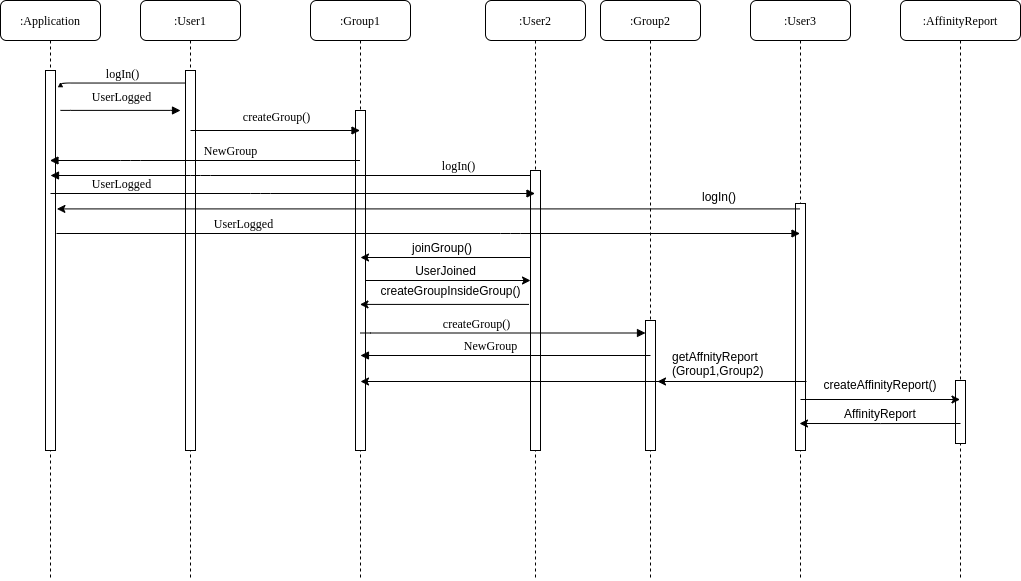

The diagram above was exported from draw.io. Its source (the exported page's mxGraphModel, read from the mxfile embedded in the PNG):
<mxGraphModel dx="1497" dy="848" grid="1" gridSize="10" guides="1" tooltips="1" connect="1" arrows="1" fold="1" page="1" pageScale="1" pageWidth="1100" pageHeight="850" background="#ffffff" math="0" shadow="0">
  <root>
    <mxCell id="0" />
    <mxCell id="1" parent="0" />
    <mxCell id="7baba1c4bc27f4b0-2" value=":User1" style="shape=umlLifeline;perimeter=lifelinePerimeter;whiteSpace=wrap;html=1;container=1;collapsible=0;recursiveResize=0;outlineConnect=0;rounded=1;shadow=0;comic=0;labelBackgroundColor=none;strokeWidth=1;fontFamily=Verdana;fontSize=12;align=center;" parent="1" vertex="1">
      <mxGeometry x="240" y="80" width="100" height="580" as="geometry" />
    </mxCell>
    <mxCell id="7baba1c4bc27f4b0-10" value="" style="html=1;points=[];perimeter=orthogonalPerimeter;rounded=0;shadow=0;comic=0;labelBackgroundColor=none;strokeWidth=1;fontFamily=Verdana;fontSize=12;align=center;" parent="7baba1c4bc27f4b0-2" vertex="1">
      <mxGeometry x="45" y="70" width="10" height="380" as="geometry" />
    </mxCell>
    <mxCell id="7baba1c4bc27f4b0-3" value=":Group1" style="shape=umlLifeline;perimeter=lifelinePerimeter;whiteSpace=wrap;html=1;container=1;collapsible=0;recursiveResize=0;outlineConnect=0;rounded=1;shadow=0;comic=0;labelBackgroundColor=none;strokeWidth=1;fontFamily=Verdana;fontSize=12;align=center;" parent="1" vertex="1">
      <mxGeometry x="410" y="80" width="100" height="580" as="geometry" />
    </mxCell>
    <mxCell id="7baba1c4bc27f4b0-13" value="" style="html=1;points=[];perimeter=orthogonalPerimeter;rounded=0;shadow=0;comic=0;labelBackgroundColor=none;strokeWidth=1;fontFamily=Verdana;fontSize=12;align=center;" parent="7baba1c4bc27f4b0-3" vertex="1">
      <mxGeometry x="45" y="110" width="10" height="340" as="geometry" />
    </mxCell>
    <mxCell id="7baba1c4bc27f4b0-6" value=":AffinityReport" style="shape=umlLifeline;perimeter=lifelinePerimeter;whiteSpace=wrap;html=1;container=1;collapsible=0;recursiveResize=0;outlineConnect=0;rounded=1;shadow=0;comic=0;labelBackgroundColor=none;strokeWidth=1;fontFamily=Verdana;fontSize=12;align=center;" parent="1" vertex="1">
      <mxGeometry x="1000" y="80" width="120" height="580" as="geometry" />
    </mxCell>
    <mxCell id="cS8UkvkX8E61UP-fI-at-4" value="" style="html=1;points=[];perimeter=orthogonalPerimeter;rounded=0;shadow=0;comic=0;labelBackgroundColor=none;strokeWidth=1;fontFamily=Verdana;fontSize=12;align=center;" parent="7baba1c4bc27f4b0-6" vertex="1">
      <mxGeometry x="55" y="380" width="10" height="63" as="geometry" />
    </mxCell>
    <mxCell id="7baba1c4bc27f4b0-7" value=":User3" style="shape=umlLifeline;perimeter=lifelinePerimeter;whiteSpace=wrap;html=1;container=1;collapsible=0;recursiveResize=0;outlineConnect=0;rounded=1;shadow=0;comic=0;labelBackgroundColor=none;strokeWidth=1;fontFamily=Verdana;fontSize=12;align=center;" parent="1" vertex="1">
      <mxGeometry x="850" y="80" width="100" height="580" as="geometry" />
    </mxCell>
    <mxCell id="cS8UkvkX8E61UP-fI-at-3" value="" style="html=1;points=[];perimeter=orthogonalPerimeter;rounded=0;shadow=0;comic=0;labelBackgroundColor=none;strokeWidth=1;fontFamily=Verdana;fontSize=12;align=center;" parent="7baba1c4bc27f4b0-7" vertex="1">
      <mxGeometry x="45" y="203" width="10" height="247" as="geometry" />
    </mxCell>
    <mxCell id="7baba1c4bc27f4b0-8" value=":Application" style="shape=umlLifeline;perimeter=lifelinePerimeter;whiteSpace=wrap;html=1;container=1;collapsible=0;recursiveResize=0;outlineConnect=0;rounded=1;shadow=0;comic=0;labelBackgroundColor=none;strokeWidth=1;fontFamily=Verdana;fontSize=12;align=center;" parent="1" vertex="1">
      <mxGeometry x="100" y="80" width="100" height="580" as="geometry" />
    </mxCell>
    <mxCell id="7baba1c4bc27f4b0-9" value="" style="html=1;points=[];perimeter=orthogonalPerimeter;rounded=0;shadow=0;comic=0;labelBackgroundColor=none;strokeWidth=1;fontFamily=Verdana;fontSize=12;align=center;" parent="7baba1c4bc27f4b0-8" vertex="1">
      <mxGeometry x="45" y="70" width="10" height="380" as="geometry" />
    </mxCell>
    <mxCell id="Xm6qW3Nz6hKsp6AQg_Fs-5" value=":User2" style="shape=umlLifeline;perimeter=lifelinePerimeter;whiteSpace=wrap;html=1;container=1;collapsible=0;recursiveResize=0;outlineConnect=0;rounded=1;shadow=0;comic=0;labelBackgroundColor=none;strokeWidth=1;fontFamily=Verdana;fontSize=12;align=center;" parent="1" vertex="1">
      <mxGeometry x="585" y="80" width="100" height="580" as="geometry" />
    </mxCell>
    <mxCell id="Xm6qW3Nz6hKsp6AQg_Fs-6" value="" style="html=1;points=[];perimeter=orthogonalPerimeter;rounded=0;shadow=0;comic=0;labelBackgroundColor=none;strokeWidth=1;fontFamily=Verdana;fontSize=12;align=center;" parent="Xm6qW3Nz6hKsp6AQg_Fs-5" vertex="1">
      <mxGeometry x="45" y="170" width="10" height="280" as="geometry" />
    </mxCell>
    <mxCell id="Xm6qW3Nz6hKsp6AQg_Fs-10" value=":Group2" style="shape=umlLifeline;perimeter=lifelinePerimeter;whiteSpace=wrap;html=1;container=1;collapsible=0;recursiveResize=0;outlineConnect=0;rounded=1;shadow=0;comic=0;labelBackgroundColor=none;strokeWidth=1;fontFamily=Verdana;fontSize=12;align=center;" parent="1" vertex="1">
      <mxGeometry x="700" y="80" width="100" height="580" as="geometry" />
    </mxCell>
    <mxCell id="Xm6qW3Nz6hKsp6AQg_Fs-11" value="" style="html=1;points=[];perimeter=orthogonalPerimeter;rounded=0;shadow=0;comic=0;labelBackgroundColor=none;strokeWidth=1;fontFamily=Verdana;fontSize=12;align=center;" parent="Xm6qW3Nz6hKsp6AQg_Fs-10" vertex="1">
      <mxGeometry x="45" y="320" width="10" height="130" as="geometry" />
    </mxCell>
    <mxCell id="Xm6qW3Nz6hKsp6AQg_Fs-12" value="createGroup()" style="html=1;verticalAlign=bottom;endArrow=block;labelBackgroundColor=none;fontFamily=Verdana;fontSize=12;edgeStyle=elbowEdgeStyle;elbow=vertical;exitX=0.9;exitY=0.087;exitDx=0;exitDy=0;exitPerimeter=0;" parent="1" edge="1" target="Xm6qW3Nz6hKsp6AQg_Fs-11">
      <mxGeometry x="-0.1895" relative="1" as="geometry">
        <mxPoint x="460" y="412.51" as="sourcePoint" />
        <mxPoint x="729" y="412.5" as="targetPoint" />
        <Array as="points">
          <mxPoint x="449" y="412.5" />
        </Array>
        <mxPoint as="offset" />
      </mxGeometry>
    </mxCell>
    <mxCell id="cS8UkvkX8E61UP-fI-at-5" style="edgeStyle=orthogonalEdgeStyle;rounded=0;orthogonalLoop=1;jettySize=auto;html=1;" parent="1" edge="1">
      <mxGeometry relative="1" as="geometry">
        <Array as="points">
          <mxPoint x="900" y="479" />
        </Array>
        <mxPoint x="900" y="479" as="sourcePoint" />
        <mxPoint x="1059.5000000000005" y="479" as="targetPoint" />
      </mxGeometry>
    </mxCell>
    <mxCell id="cS8UkvkX8E61UP-fI-at-8" value="" style="endArrow=classic;html=1;" parent="1" edge="1">
      <mxGeometry width="50" height="50" relative="1" as="geometry">
        <mxPoint x="896" y="461" as="sourcePoint" />
        <mxPoint x="757" y="461" as="targetPoint" />
        <Array as="points" />
      </mxGeometry>
    </mxCell>
    <mxCell id="cS8UkvkX8E61UP-fI-at-10" value="createAffinityReport()" style="text;html=1;strokeColor=none;fillColor=none;align=center;verticalAlign=middle;whiteSpace=wrap;rounded=0;" parent="1" vertex="1">
      <mxGeometry x="960" y="454" width="40" height="20" as="geometry" />
    </mxCell>
    <mxCell id="T8dMDoycAE_o3-Lzibtk-1" value="createGroup()" style="html=1;verticalAlign=bottom;endArrow=block;labelBackgroundColor=none;fontFamily=Verdana;fontSize=12;edgeStyle=elbowEdgeStyle;elbow=vertical;" parent="1" target="7baba1c4bc27f4b0-3" edge="1">
      <mxGeometry x="0.0214" y="4" relative="1" as="geometry">
        <mxPoint x="290" y="210" as="sourcePoint" />
        <mxPoint x="475.20000000000005" y="224.39999999999998" as="targetPoint" />
        <mxPoint as="offset" />
        <Array as="points">
          <mxPoint x="440" y="210" />
          <mxPoint x="360" y="200" />
        </Array>
      </mxGeometry>
    </mxCell>
    <mxCell id="T8dMDoycAE_o3-Lzibtk-3" style="edgeStyle=orthogonalEdgeStyle;rounded=0;orthogonalLoop=1;jettySize=auto;html=1;" parent="1" edge="1">
      <mxGeometry relative="1" as="geometry">
        <Array as="points">
          <mxPoint x="980" y="503" />
          <mxPoint x="980" y="503" />
        </Array>
        <mxPoint x="1060" y="503" as="sourcePoint" />
        <mxPoint x="899" y="503" as="targetPoint" />
      </mxGeometry>
    </mxCell>
    <mxCell id="T8dMDoycAE_o3-Lzibtk-4" value="AffinityReport" style="text;html=1;strokeColor=none;fillColor=none;align=center;verticalAlign=middle;whiteSpace=wrap;rounded=0;" parent="1" vertex="1">
      <mxGeometry x="960" y="483" width="40" height="20" as="geometry" />
    </mxCell>
    <mxCell id="T8dMDoycAE_o3-Lzibtk-5" value="logIn()" style="html=1;verticalAlign=bottom;endArrow=block;labelBackgroundColor=none;fontFamily=Verdana;fontSize=12;edgeStyle=elbowEdgeStyle;elbow=vertical;" parent="1" source="7baba1c4bc27f4b0-10" edge="1">
      <mxGeometry relative="1" as="geometry">
        <mxPoint x="321.3999999999999" y="159.99999999999994" as="sourcePoint" />
        <mxPoint x="160" y="162" as="targetPoint" />
      </mxGeometry>
    </mxCell>
    <mxCell id="T8dMDoycAE_o3-Lzibtk-6" value="UserLogged" style="html=1;verticalAlign=bottom;endArrow=block;labelBackgroundColor=none;fontFamily=Verdana;fontSize=12;edgeStyle=elbowEdgeStyle;elbow=vertical;exitX=1.22;exitY=0.207;exitDx=0;exitDy=0;exitPerimeter=0;" parent="1" edge="1">
      <mxGeometry x="0.0214" y="4" relative="1" as="geometry">
        <mxPoint x="160.00000000000006" y="190.00000000000006" as="sourcePoint" />
        <mxPoint x="280" y="190" as="targetPoint" />
        <mxPoint as="offset" />
      </mxGeometry>
    </mxCell>
    <mxCell id="iEy-oQn1IJWTJxkEZuVg-2" value="" style="endArrow=classic;html=1;exitX=-0.16;exitY=0.427;exitDx=0;exitDy=0;exitPerimeter=0;" parent="1" target="7baba1c4bc27f4b0-3" edge="1">
      <mxGeometry width="50" height="50" relative="1" as="geometry">
        <mxPoint x="628.4000000000001" y="383.90999999999985" as="sourcePoint" />
        <mxPoint x="450" y="770.9099999999999" as="targetPoint" />
      </mxGeometry>
    </mxCell>
    <mxCell id="iEy-oQn1IJWTJxkEZuVg-4" value="" style="endArrow=classic;html=1;" parent="1" edge="1">
      <mxGeometry width="50" height="50" relative="1" as="geometry">
        <mxPoint x="630" y="337" as="sourcePoint" />
        <mxPoint x="460" y="337" as="targetPoint" />
      </mxGeometry>
    </mxCell>
    <mxCell id="iEy-oQn1IJWTJxkEZuVg-5" value="joinGroup()" style="text;html=1;" parent="1" vertex="1">
      <mxGeometry x="510" y="314" width="100" height="30" as="geometry" />
    </mxCell>
    <mxCell id="iEy-oQn1IJWTJxkEZuVg-6" value="logIn()" style="html=1;verticalAlign=bottom;endArrow=block;labelBackgroundColor=none;fontFamily=Verdana;fontSize=12;edgeStyle=elbowEdgeStyle;elbow=vertical;" parent="1" edge="1">
      <mxGeometry x="-0.104" y="-142" relative="1" as="geometry">
        <mxPoint x="630" y="255" as="sourcePoint" />
        <mxPoint x="150" y="255" as="targetPoint" />
        <Array as="points">
          <mxPoint x="300" y="255" />
          <mxPoint x="600" y="275" />
        </Array>
        <mxPoint x="143" y="142" as="offset" />
      </mxGeometry>
    </mxCell>
    <mxCell id="iEy-oQn1IJWTJxkEZuVg-7" value="UserLogged" style="html=1;verticalAlign=bottom;endArrow=block;labelBackgroundColor=none;fontFamily=Verdana;fontSize=12;edgeStyle=elbowEdgeStyle;elbow=vertical;" parent="1" edge="1">
      <mxGeometry x="-0.1022" y="-147" relative="1" as="geometry">
        <mxPoint x="150" y="273" as="sourcePoint" />
        <mxPoint x="634.5" y="273" as="targetPoint" />
        <mxPoint x="-147" y="-147" as="offset" />
        <Array as="points">
          <mxPoint x="360" y="273" />
          <mxPoint x="380" y="263" />
          <mxPoint x="560" y="293" />
        </Array>
      </mxGeometry>
    </mxCell>
    <mxCell id="iEy-oQn1IJWTJxkEZuVg-9" value="UserLogged" style="html=1;verticalAlign=bottom;endArrow=block;labelBackgroundColor=none;fontFamily=Verdana;fontSize=12;edgeStyle=elbowEdgeStyle;elbow=vertical;" parent="1" edge="1">
      <mxGeometry x="-0.1022" y="-147" relative="1" as="geometry">
        <mxPoint x="156" y="313" as="sourcePoint" />
        <mxPoint x="899.5000000000005" y="313" as="targetPoint" />
        <mxPoint x="-147" y="-147" as="offset" />
        <Array as="points">
          <mxPoint x="610" y="313" />
        </Array>
      </mxGeometry>
    </mxCell>
    <mxCell id="iEy-oQn1IJWTJxkEZuVg-13" value="" style="endArrow=classic;html=1;entryX=1.14;entryY=0.203;entryDx=0;entryDy=0;entryPerimeter=0;" parent="1" edge="1">
      <mxGeometry width="50" height="50" relative="1" as="geometry">
        <mxPoint x="899.5000000000005" y="288.40999999999985" as="sourcePoint" />
        <mxPoint x="156.39999999999986" y="288.40999999999985" as="targetPoint" />
      </mxGeometry>
    </mxCell>
    <mxCell id="iEy-oQn1IJWTJxkEZuVg-14" value="logIn()" style="text;html=1;" parent="1" vertex="1">
      <mxGeometry x="800" y="263" width="60" height="30" as="geometry" />
    </mxCell>
    <mxCell id="iEy-oQn1IJWTJxkEZuVg-16" value="getAffnityReport &lt;br&gt;(Group1,Group2)" style="text;html=1;" parent="1" vertex="1">
      <mxGeometry x="770" y="423" width="140" height="40" as="geometry" />
    </mxCell>
    <mxCell id="oq8Pt1obPypL2_haC8bE-2" value="NewGroup" style="html=1;verticalAlign=bottom;endArrow=block;labelBackgroundColor=none;fontFamily=Verdana;fontSize=12;edgeStyle=elbowEdgeStyle;elbow=vertical;" edge="1" parent="1" source="7baba1c4bc27f4b0-3" target="7baba1c4bc27f4b0-8">
      <mxGeometry x="0.4804" y="-100" relative="1" as="geometry">
        <mxPoint x="400" y="240" as="sourcePoint" />
        <mxPoint x="-69" y="240" as="targetPoint" />
        <Array as="points">
          <mxPoint x="230" y="240" />
          <mxPoint x="381" y="260" />
        </Array>
        <mxPoint x="100" y="100" as="offset" />
      </mxGeometry>
    </mxCell>
    <mxCell id="oq8Pt1obPypL2_haC8bE-3" value="NewGroup" style="html=1;verticalAlign=bottom;endArrow=block;labelBackgroundColor=none;fontFamily=Verdana;fontSize=12;edgeStyle=elbowEdgeStyle;elbow=vertical;" edge="1" parent="1">
      <mxGeometry x="0.4446" y="-49" relative="1" as="geometry">
        <mxPoint x="750" y="435" as="sourcePoint" />
        <mxPoint x="459.9473684210525" y="435" as="targetPoint" />
        <Array as="points">
          <mxPoint x="540.5" y="435" />
          <mxPoint x="691.5" y="455" />
        </Array>
        <mxPoint x="49" y="49" as="offset" />
      </mxGeometry>
    </mxCell>
    <mxCell id="oq8Pt1obPypL2_haC8bE-4" value="&lt;span style=&quot;text-align: left&quot;&gt;createGroupInsideGroup()&lt;/span&gt;" style="text;html=1;align=center;verticalAlign=middle;resizable=0;points=[];autosize=1;" vertex="1" parent="1">
      <mxGeometry x="470" y="360" width="160" height="20" as="geometry" />
    </mxCell>
    <mxCell id="oq8Pt1obPypL2_haC8bE-5" value="" style="endArrow=classic;html=1;" edge="1" parent="1" source="7baba1c4bc27f4b0-13">
      <mxGeometry width="50" height="50" relative="1" as="geometry">
        <mxPoint x="640" y="347" as="sourcePoint" />
        <mxPoint x="630" y="360" as="targetPoint" />
      </mxGeometry>
    </mxCell>
    <mxCell id="oq8Pt1obPypL2_haC8bE-6" value="UserJoined" style="text;html=1;align=center;verticalAlign=middle;resizable=0;points=[];autosize=1;" vertex="1" parent="1">
      <mxGeometry x="505" y="340" width="80" height="20" as="geometry" />
    </mxCell>
    <mxCell id="oq8Pt1obPypL2_haC8bE-8" value="" style="endArrow=classic;html=1;" edge="1" parent="1">
      <mxGeometry width="50" height="50" relative="1" as="geometry">
        <mxPoint x="906" y="461" as="sourcePoint" />
        <mxPoint x="460" y="461" as="targetPoint" />
        <Array as="points" />
      </mxGeometry>
    </mxCell>
  </root>
</mxGraphModel>